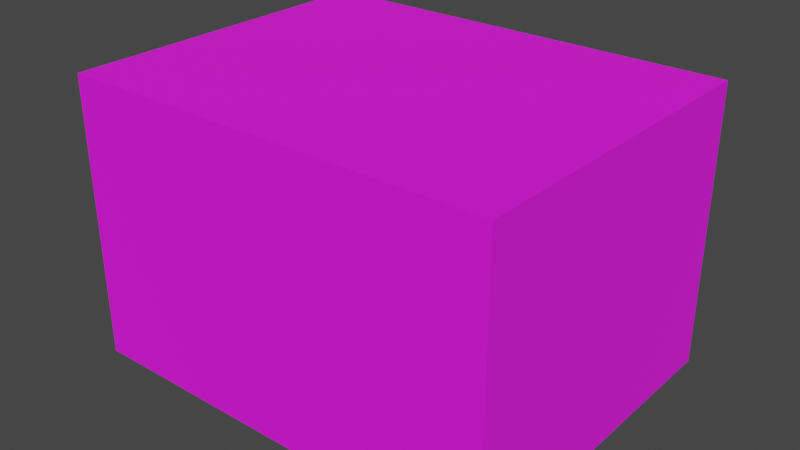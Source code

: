 # Source: box_6_melody.blend  (saved by Blender 2.93.20; exported with 4.5.12 LTS)
import bpy
from mathutils import Matrix  # noqa: F401  (used for matrix-valued properties, if any)

bpy.ops.wm.read_factory_settings(use_empty=True)
scene = bpy.context.scene
scene.name = 'Scene'

# ---- collections
col_collection = bpy.data.collections.new('Collection'); scene.collection.children.link(col_collection)

# ---- images (referenced by path relative to the original .blend; pixels are not part of the script)
import os
ASSET_DIR = os.environ.get("B2B_ASSET_DIR", "")  # directory of the original .blend (textures are referenced by path, not embedded)
HERE = os.path.dirname(os.path.abspath(__file__))  # packed textures are extracted next to this script under _unpacked/

def load_image(name, relpath, width, height, colorspace="sRGB"):
    """Load a texture the original file referenced (path relative to the .blend, or extracted next to this script)."""
    p = next((c for c in (os.path.join(HERE, relpath), os.path.join(ASSET_DIR, relpath)) if relpath and os.path.exists(c)), "")
    if p:
        img = bpy.data.images.load(p, check_existing=True)
        img.name = name
    else:  # same state as the original file: an image datablock whose file is absent (Cycles renders it pink)
        img = bpy.data.images.new(name, width, height)
        img.source = "FILE"
        img.filepath = "//" + (relpath or name)
    img.colorspace_settings.name = colorspace
    return img
img_screenshot_from_2021_07_14_20_11_12_png = load_image('Screenshot from 2021-07-14 20-11-12.png', 'Screenshot from 2021-07-14 20-11-12.png', 1024, 1024, 'sRGB')

# ---- materials (node trees are filled in below, after node groups)
mat_material = bpy.data.materials.new('Material')
mat_material.alpha_threshold = 0.0
mat_material.use_transparent_shadow = False
mat_material.line_color = (0.0, 0.0, 0.0, 1.0)

# ---- material node trees
mat_material.use_nodes = True; mat_material.node_tree.nodes.clear()
_N = mat_material.node_tree.nodes; _L = mat_material.node_tree.links
n0 = _N.new('ShaderNodeOutputMaterial'); n0.name = 'Material Output'; n0.location = (300, 300)
n1 = _N.new('ShaderNodeBsdfPrincipled'); n1.name = 'Principled BSDF'; n1.location = (10, 300)
n1.distribution = 'GGX'
n1.subsurface_method = 'BURLEY'
n1.inputs[2].default_value = 0.9545
n1.inputs[3].default_value = 1.45
n1.inputs[27].default_value = (0.0, 0.0, 0.0, 1.0)
n1.inputs[28].default_value = 1.0
n2 = _N.new('ShaderNodeTexImage'); n2.name = 'Image Texture'; n2.location = (-309, 140)
n2.image = img_screenshot_from_2021_07_14_20_11_12_png
_L.new(n1.outputs[0], n0.inputs[0])
_L.new(n2.outputs[0], n1.inputs[0])
n0.is_active_output = True

# ---- world
world_world = bpy.data.worlds.new('World'); scene.world = world_world
world_world.use_nodes = True; world_world.node_tree.nodes.clear()
_N = world_world.node_tree.nodes; _L = world_world.node_tree.links
n0 = _N.new('ShaderNodeOutputWorld'); n0.name = 'World Output'; n0.location = (300, 300)
n1 = _N.new('ShaderNodeBackground'); n1.name = 'Background'; n1.location = (10, 300)
n1.inputs[0].default_value = (0.05088, 0.05088, 0.05088, 1.0)
_L.new(n1.outputs[0], n0.inputs[0])
n0.is_active_output = True
world_world.color = (0.05088, 0.05088, 0.05088)
world_world.use_sun_shadow = False
world_world.sun_shadow_jitter_overblur = 0.0

# ---- meshes
me_cube = bpy.data.meshes.new('Cube')
me_cube.from_pydata([(0.1925, 0.15, 0.2498), (0.1925, 0.15, -0.0002009), (0.1925, -0.15, 0.2498), (0.1925, -0.15, -0.0002009), (-0.1925, 0.15, 0.2498), (-0.1925, 0.15, -0.0002009), (-0.1925, -0.15, 0.2498), (-0.1925, -0.15, -0.0002009)], [], [(0, 4, 6, 2), (3, 2, 6, 7), (7, 6, 4, 5), (5, 1, 3, 7), (1, 0, 2, 3), (5, 4, 0, 1)])
_uv = me_cube.uv_layers.new(name='UVMap')
_uv.uv.foreach_set('vector', [0.2674, 0.6688, 0.4993, 0.6688, 0.4993, 0.9503, 0.2674, 0.9503, 0.5018, 0.3516, 0.5018, 0.6574, 0.2639, 0.6574, 0.2639, 0.3516, 0.2566, 0.3576, 0.2566, 0.6424, 0.02036, 0.6424, 0.02036, 0.3576, 0.2627, 0.04756, 0.5016, 0.04756, 0.5016, 0.3369, 0.2627, 0.3369, 0.7497, 0.3572, 0.7497, 0.6448, 0.5194, 0.6448, 0.5194, 0.3572, 0.9805, 0.353, 0.9805, 0.6496, 0.7545, 0.6496, 0.7545, 0.353])
me_cube.materials.append(mat_material)
me_cube.use_remesh_preserve_volume = False
me_cube.use_remesh_preserve_attributes = False
me_cube.use_mirror_vertex_groups = False
me_cube.update()

# ---- objects
ob_cube = bpy.data.objects.new('Cube', me_cube)

# ---- transforms, parenting, visibility, modifiers, constraints
ob_cube.location = (0.0, 0.0, 0.0)
ob_cube.lock_rotations_4d = False
ob_cube.empty_display_type = 'ARROWS'
ob_cube.lineart.crease_threshold = 0.0

# ---- collection membership
col_collection.objects.link(ob_cube)

# ---- scene / render settings (as saved in the file)
scene.frame_start = 1; scene.frame_end = 250; scene.frame_set(1)
scene.render.engine = 'BLENDER_EEVEE_NEXT'
scene.cycles.use_denoising = False
scene.cycles.samples = 128
scene.cycles.sampling_pattern = 'TABULATED_SOBOL'
scene.cycles.use_adaptive_sampling = False
scene.cycles.use_light_tree = False
scene.view_settings.view_transform = 'Filmic'
bpy.context.view_layer.update()

# ---- added for rendering (the .blend has no active camera and no usable light): camera, sun
cam_auto = bpy.data.cameras.new('AutoCamera')
cam_auto.lens = 50.0
cam_auto.sensor_width = 36.0
cam_auto.clip_end = 1000.0
ob_auto_camera = bpy.data.objects.new('AutoCamera', cam_auto)
scene.collection.objects.link(ob_auto_camera)
ob_auto_camera.location = (0.507378, -0.608854, 0.530702)
ob_auto_camera.rotation_euler = (1.09748, -7.21219e-08, 0.694738)
scene.camera = ob_auto_camera
light_auto_sun = bpy.data.lights.new('AutoSun', 'SUN')
light_auto_sun.energy = 3.0
light_auto_sun.angle = 0.0523599
ob_auto_sun = bpy.data.objects.new('AutoSun', light_auto_sun)
scene.collection.objects.link(ob_auto_sun)
ob_auto_sun.rotation_euler = (0.872665, 0.174533, 0.523599)
bpy.context.view_layer.update()
